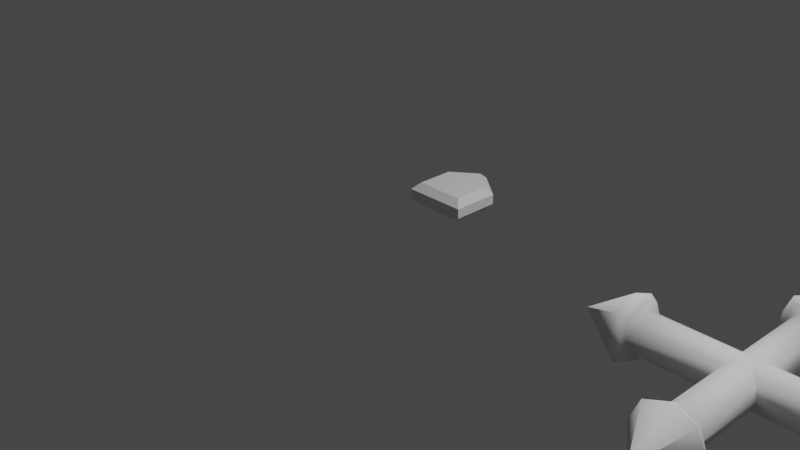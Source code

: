 # Source: control_arrow.blend  (saved by Blender 2.82.7; exported with 4.5.12 LTS)
import bpy
from mathutils import Matrix  # noqa: F401  (used for matrix-valued properties, if any)

bpy.ops.wm.read_factory_settings(use_empty=True)
scene = bpy.context.scene
scene.name = 'Scene'

# ---- collections
col_collection = bpy.data.collections.new('Collection'); scene.collection.children.link(col_collection)

# ---- world
world_world = bpy.data.worlds.new('World'); scene.world = world_world
world_world.use_nodes = True; world_world.node_tree.nodes.clear()
_N = world_world.node_tree.nodes; _L = world_world.node_tree.links
n0 = _N.new('ShaderNodeOutputWorld'); n0.name = 'World Output'; n0.location = (300, 300)
n1 = _N.new('ShaderNodeBackground'); n1.name = 'Background'; n1.location = (10, 300)
n1.inputs[0].default_value = (0.05088, 0.05088, 0.05088, 1.0)
_L.new(n1.outputs[0], n0.inputs[0])
n0.is_active_output = True
world_world.color = (0.05088, 0.05088, 0.05088)
world_world.use_sun_shadow = False
world_world.sun_shadow_jitter_overblur = 0.0

# ---- cameras
cam_camera = bpy.data.cameras.new('Camera')
cam_camera.clip_end = 100.0
cam_camera.ortho_scale = 7.314

# ---- lights
light_light = bpy.data.lights.new('Light', 'POINT')
light_light.transmission_factor = 0.0
light_light.energy = 1000.0
light_light.shadow_soft_size = 0.1
light_light.shadow_maximum_resolution = 0.006
light_light.use_absolute_resolution = True

# ---- meshes
me_cylinder = bpy.data.meshes.new('Cylinder')
me_cylinder.from_pydata([(9.313e-09, 0.2, -1.0), (9.313e-09, 0.2, 0.0), (0.1414, 0.1414, -1.0), (0.1414, 0.1414, 0.0), (0.2, -5.787e-09, -1.0), (0.2, -5.787e-09, 0.0), (0.1414, -0.1414, -1.0), (0.1414, -0.1414, 0.0), (-8.171e-09, -0.2, -1.0), (-8.171e-09, -0.2, 0.0), (-0.1414, -0.1414, -1.0), (-0.1414, -0.1414, 0.0), (-0.2, 5.34e-09, -1.0), (-0.2, 5.34e-09, 0.0), (-0.1414, 0.1414, -1.0), (-0.1414, 0.1414, 0.0), (-1.304e-08, 0.0, -1.559), (0.0, 0.0, -1.559), (0.0, 1.378e-09, -1.559), (0.0, 0.0, -1.559), (-1.304e-08, 0.0, -1.559), (0.0, 0.0, -1.559), (0.0, 1.378e-09, -1.559), (0.0, 0.0, -1.559), (1.525e-08, 0.3375, -1.087), (1.416e-08, 0.2867, -1.0), (0.2027, 0.2027, -1.0), (0.2386, 0.2386, -1.087), (0.2867, -8.175e-09, -1.0), (0.3375, -9.318e-09, -1.087), (0.2027, -0.2027, -1.0), (0.2386, -0.2386, -1.087), (-1.09e-08, -0.2867, -1.0), (-1.425e-08, -0.3375, -1.087), (-0.2027, -0.2027, -1.0), (-0.2386, -0.2386, -1.087), (-0.2867, 7.773e-09, -1.0), (-0.3375, 9.458e-09, -1.087), (-0.2027, 0.2027, -1.0), (-0.2386, 0.2386, -1.087)], [], [(0, 1, 3, 2), (2, 3, 5, 4), (4, 5, 7, 6), (6, 7, 9, 8), (8, 9, 11, 10), (10, 11, 13, 12), (12, 13, 15, 14), (14, 15, 1, 0), (31, 33, 20, 19), (27, 29, 18, 17), (37, 39, 23, 22), (33, 35, 21, 20), (29, 31, 19, 18), (35, 37, 22, 21), (0, 2, 26, 25), (39, 24, 16, 23), (16, 17, 18, 19, 20, 21, 22, 23), (10, 12, 36, 34), (6, 8, 32, 30), (2, 4, 28, 26), (12, 14, 38, 36), (8, 10, 34, 32), (4, 6, 30, 28), (14, 0, 25, 38), (25, 26, 27, 24), (26, 28, 29, 27), (28, 30, 31, 29), (30, 32, 33, 31), (32, 34, 35, 33), (34, 36, 37, 35), (36, 38, 39, 37), (38, 25, 24, 39), (24, 27, 17, 16)])
me_cylinder.polygons.foreach_set('use_smooth', [True] * 33)
_uv = me_cylinder.uv_layers.new(name='UVMap')
_uv.uv.foreach_set('vector', [1.0, 0.5, 1.0, 1.0, 0.875, 1.0, 0.875, 0.5, 0.875, 0.5, 0.875, 1.0, 0.75, 1.0, 0.75, 0.5, 0.75, 0.5, 0.75, 1.0, 0.625, 1.0, 0.625, 0.5, 0.625, 0.5, 0.625, 1.0, 0.5, 1.0, 0.5, 0.5, 0.5, 0.5, 0.5, 1.0, 0.375, 1.0, 0.375, 0.5, 0.375, 0.5, 0.375, 1.0, 0.25, 1.0, 0.25, 0.5, 0.25, 0.5, 0.25, 1.0, 0.125, 1.0, 0.125, 0.5, 0.125, 0.5, 0.125, 1.0, 0.0, 1.0, 0.0, 0.5, 0.625, 0.5, 0.5, 0.5, 0.625, 0.5, 0.625, 0.5, 0.875, 0.5, 0.75, 0.5, 0.875, 0.5, 0.875, 0.5, 0.25, 0.5, 0.125, 0.5, 0.25, 0.5, 0.25, 0.5, 0.5, 0.5, 0.375, 0.5, 0.5, 0.5, 0.5, 0.5, 0.75, 0.5, 0.625, 0.5, 0.75, 0.5, 0.75, 0.5, 0.375, 0.5, 0.25, 0.5, 0.375, 0.5, 0.375, 0.5, 1.0, 0.5, 0.875, 0.5, 0.875, 0.5, 1.0, 0.5, 0.125, 0.5, 0.0, 0.5, 0.125, 0.5, 0.125, 0.5, 0.75, 0.49, 0.9197, 0.4197, 0.99, 0.25, 0.9197, 0.08029, 0.75, 0.01, 0.5803, 0.08029, 0.51, 0.25, 0.5803, 0.4197, 0.375, 0.5, 0.25, 0.5, 0.25, 0.5, 0.375, 0.5, 0.625, 0.5, 0.5, 0.5, 0.5, 0.5, 0.625, 0.5, 0.875, 0.5, 0.75, 0.5, 0.75, 0.5, 0.875, 0.5, 0.25, 0.5, 0.125, 0.5, 0.125, 0.5, 0.25, 0.5, 0.5, 0.5, 0.375, 0.5, 0.375, 0.5, 0.5, 0.5, 0.75, 0.5, 0.625, 0.5, 0.625, 0.5, 0.75, 0.5, 0.125, 0.5, 0.0, 0.5, 0.0, 0.5, 0.125, 0.5, 1.0, 0.5, 0.875, 0.5, 0.875, 0.5, 1.0, 0.5, 0.875, 0.5, 0.75, 0.5, 0.75, 0.5, 0.875, 0.5, 0.75, 0.5, 0.625, 0.5, 0.625, 0.5, 0.75, 0.5, 0.625, 0.5, 0.5, 0.5, 0.5, 0.5, 0.625, 0.5, 0.5, 0.5, 0.375, 0.5, 0.375, 0.5, 0.5, 0.5, 0.375, 0.5, 0.25, 0.5, 0.25, 0.5, 0.375, 0.5, 0.25, 0.5, 0.125, 0.5, 0.125, 0.5, 0.25, 0.5, 0.125, 0.5, 0.0, 0.5, 0.0, 0.5, 0.125, 0.5, 1.0, 0.5, 0.875, 0.5, 1.0, 0.5, 1.0, 0.5])
me_cylinder.use_remesh_fix_poles = True
me_cylinder.use_remesh_preserve_attributes = False
me_cylinder.use_mirror_vertex_groups = False
me_cylinder.update()
me_cube_001 = bpy.data.meshes.new('Cube.001')
me_cube_001.from_pydata([(-0.2713, -0.2594, -0.1293), (-0.3467, -0.3349, -0.05387), (-0.2713, -0.2594, 0.1293), (-0.3467, -0.3349, 0.05387), (-0.2713, 0.1525, -0.1293), (-0.3467, 0.1894, -0.05387), (-0.2713, 0.1525, 0.1293), (-0.3467, 0.1894, 0.05387), (0.2713, -0.2594, -0.1293), (0.3467, -0.3349, -0.05387), (0.2713, -0.2594, 0.1293), (0.3467, -0.3349, 0.05387), (0.2713, 0.1525, -0.1293), (0.3467, 0.1894, -0.05387), (0.2713, 0.1525, 0.1293), (0.3467, 0.1894, 0.05387), (-1.211e-08, 0.4585, -0.05387), (-1.513e-08, 0.363, -0.1293), (-1.211e-08, 0.4585, 0.05387), (-7.683e-09, 0.363, 0.1293)], [], [(9, 11, 3, 1), (16, 18, 15, 13), (14, 19, 6, 2, 10), (1, 3, 7, 5), (13, 15, 11, 9), (5, 7, 18, 16), (4, 0, 1, 5), (2, 6, 7, 3), (17, 4, 5, 16), (19, 14, 15, 18), (8, 12, 13, 9), (14, 10, 11, 15), (12, 17, 16, 13), (6, 19, 18, 7), (0, 8, 9, 1), (10, 2, 3, 11), (4, 17, 12, 8, 0)])
_uv = me_cube_001.uv_layers.new(name='UVMap')
_uv.uv.foreach_set('vector', [0.3987, 0.0, 0.3987, 0.0, 0.3123, 0.0, 0.3123, 0.0, 0.3555, 1.0, 0.3555, 1.0, 0.3987, 0.6609, 0.3987, 0.6609, 0.1648, 0.6143, 0.1211, 0.8796, 0.07743, 0.6143, 0.07743, 0.09508, 0.1648, 0.09508, 0.3123, 0.0, 0.3123, 0.0, 0.3123, 0.6609, 0.3123, 0.6609, 0.3987, 0.6609, 0.3987, 0.6609, 0.3987, 0.0, 0.3987, 0.0, 0.3123, 0.6609, 0.3123, 0.6609, 0.3555, 1.0, 0.3555, 1.0, 0.07743, 0.6143, 0.07743, 0.09508, 0.06528, 0.0, 0.06528, 0.6609, 0.07743, 0.09508, 0.07743, 0.6143, 0.06528, 0.6609, 0.06528, 0.0, 0.1211, 0.8796, 0.07743, 0.6143, 0.06528, 0.6609, 0.1211, 1.0, 0.1211, 0.8796, 0.1648, 0.6143, 0.1769, 0.6609, 0.1211, 1.0, 0.1648, 0.09508, 0.1648, 0.6143, 0.1769, 0.6609, 0.1769, 0.0, 0.1648, 0.6143, 0.1648, 0.09508, 0.1769, 0.0, 0.1769, 0.6609, 0.1648, 0.6143, 0.1211, 0.8796, 0.1211, 1.0, 0.1769, 0.6609, 0.07743, 0.6143, 0.1211, 0.8796, 0.1211, 1.0, 0.06528, 0.6609, 0.07743, 0.09508, 0.1648, 0.09508, 0.1769, 0.0, 0.06528, 0.0, 0.1648, 0.09508, 0.07743, 0.09508, 0.06528, 0.0, 0.1769, 0.0, 0.07743, 0.6143, 0.1211, 0.8796, 0.1648, 0.6143, 0.1648, 0.09508, 0.07743, 0.09508])
me_cube_001.use_remesh_fix_poles = True
me_cube_001.use_remesh_preserve_attributes = False
me_cube_001.use_mirror_vertex_groups = False
me_cube_001.update()

# ---- objects
ob_light = bpy.data.objects.new('Light', light_light)
ob_camera = bpy.data.objects.new('Camera', cam_camera)
ob_cylinder = bpy.data.objects.new('Cylinder', me_cylinder)
ob_cylinder_001 = bpy.data.objects.new('Cylinder.001', me_cylinder)
ob_cylinder_002 = bpy.data.objects.new('Cylinder.002', me_cylinder)
ob_cylinder_003 = bpy.data.objects.new('Cylinder.003', me_cylinder)
ob_cube_003 = bpy.data.objects.new('Cube.003', me_cube_001)

# ---- transforms, parenting, visibility, modifiers, constraints
ob_light.location = (4.076, 1.005, 5.904)
ob_light.rotation_euler = (0.6503, 0.05522, 1.866)
ob_light.lock_rotations_4d = False
ob_light.empty_display_type = 'ARROWS'
ob_light.color = (0.0, 0.0, 0.0, 0.0)
ob_light.lineart.crease_threshold = 0.0
ob_camera.location = (7.359, -6.926, 4.958)
ob_camera.rotation_euler = (1.109, 0.0, 0.8149)
ob_camera.lock_rotations_4d = False
ob_camera.empty_display_type = 'ARROWS'
ob_camera.color = (0.0, 0.0, 0.0, 0.0)
ob_camera.display_type = 'WIRE'
ob_camera.lineart.crease_threshold = 0.0
ob_cylinder.location = (3.956, 0.0, -2.481e-08)
ob_cylinder.rotation_euler = (1.571, 0.0, 0.0)
ob_cylinder.lineart.crease_threshold = 0.0
ob_cylinder_001.location = (3.956, 0.0, 0.0)
ob_cylinder_001.rotation_euler = (1.571, 0.0, 3.142)
ob_cylinder_001.lineart.crease_threshold = 0.0
ob_cylinder_002.location = (3.956, 0.0, -2.481e-08)
ob_cylinder_002.rotation_euler = (1.571, 0.0, -1.571)
ob_cylinder_002.lineart.crease_threshold = 0.0
ob_cylinder_003.location = (3.956, 0.0, 0.0)
ob_cylinder_003.rotation_euler = (1.571, 0.0, 1.571)
ob_cylinder_003.lineart.crease_threshold = 0.0
ob_cube_003.location = (-0.00662, 0.8418, 0.001517)
ob_cube_003.lineart.crease_threshold = 0.0

# ---- collection membership
col_collection.objects.link(ob_light)
col_collection.objects.link(ob_camera)
col_collection.objects.link(ob_cylinder)
col_collection.objects.link(ob_cylinder_001)
col_collection.objects.link(ob_cylinder_002)
col_collection.objects.link(ob_cylinder_003)
col_collection.objects.link(ob_cube_003)

# ---- scene / render settings (as saved in the file)
scene.camera = ob_camera
scene.frame_start = 1; scene.frame_end = 250; scene.frame_set(1)
scene.render.engine = 'BLENDER_EEVEE_NEXT'
scene.cycles.use_denoising = False
scene.cycles.samples = 128
scene.cycles.sampling_pattern = 'TABULATED_SOBOL'
scene.cycles.use_adaptive_sampling = False
scene.cycles.use_light_tree = False
scene.view_settings.view_transform = 'Filmic'
bpy.context.view_layer.update()
